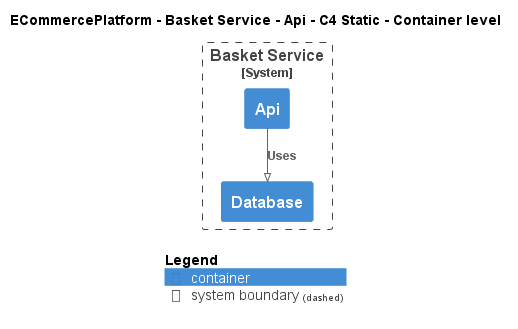

The diagram above was rendered by PlantUML. Its source (embedded in the PNG):
@startuml
!pragma layout smetana
!include ..\..\..\..\..\.c4s\C4_Container.puml

AddElementTag("c4interflow:lifecycle:new", $bgColor=green, $fontColor=#ffffff, $borderColor=green, $shadowing="False")
AddElementTag("c4interflow:lifecycle:changed", $bgColor=orange, $fontColor=#ffffff, $borderColor=orange, $shadowing="False")
AddElementTag("c4interflow:lifecycle:removed", $bgColor=red, $fontColor=#ffffff, $borderColor=red, $shadowing="False")

AddRelTag("c4interflow:lifecycle:new", $textColor=green, $lineColor=green)
AddRelTag("c4interflow:lifecycle:changed", $textColor=orange, $lineColor=orange)
AddRelTag("c4interflow:lifecycle:removed", $textColor=red, $lineColor=red)

SHOW_PERSON_PORTRAIT()
LAYOUT_TOP_DOWN()

skinparam linetype polyline

title ECommercePlatform - Basket Service - Api - C4 Static - Container level


System_Boundary(ECommercePlatform.SoftwareSystems.BasketService, "Basket Service") {
    Container(ECommercePlatform.SoftwareSystems.BasketService.Containers.Api, "Api", "", "")
    Container(ECommercePlatform.SoftwareSystems.BasketService.Containers.Database, "Database", "", "")
}

Rel(ECommercePlatform.SoftwareSystems.BasketService.Containers.Api, ECommercePlatform.SoftwareSystems.BasketService.Containers.Database, "Uses")


SHOW_LEGEND()
@enduml